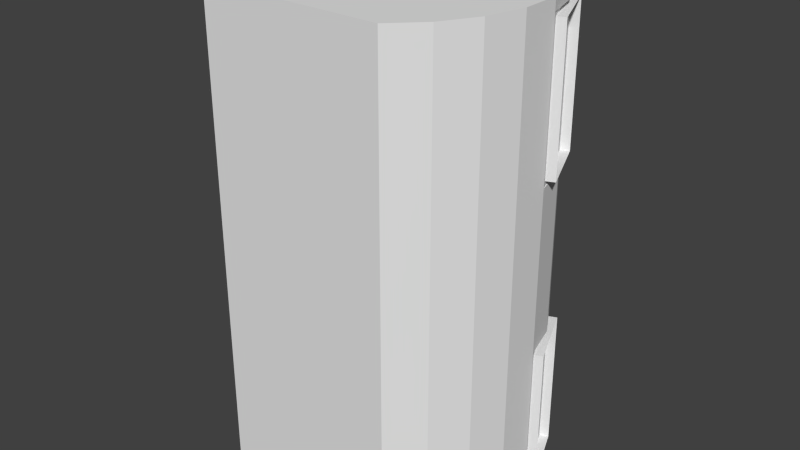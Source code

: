 # Source: mk1_crew_int.blend  (saved by Blender 2.72.0; exported with 4.5.12 LTS)
import bpy
from mathutils import Matrix  # noqa: F401  (used for matrix-valued properties, if any)

bpy.ops.wm.read_factory_settings(use_empty=True)
scene = bpy.context.scene
scene.name = 'Scene'

# ---- collections
col_collection_1 = bpy.data.collections.new('Collection 1'); scene.collection.children.link(col_collection_1)

# ---- world
world_world = bpy.data.worlds.new('World'); scene.world = world_world
world_world.color = (0.05088, 0.05088, 0.05088)
world_world.use_sun_shadow = False
world_world.sun_shadow_jitter_overblur = 0.0
world_world.cycles.sampling_method = 'MANUAL'
world_world.cycles.sample_map_resolution = 256

# ---- meshes
me_windows = bpy.data.meshes.new('Windows')
me_windows.from_pydata([(-0.612, 0.1001, 0.3533), (-0.5035, 0.362, 0.3533), (-0.5035, 0.362, 0.93), (0.5035, 0.362, 0.93), (0.5035, 0.362, 0.3533), (0.612, 0.1001, 0.93), (0.612, 0.1001, 0.3533), (-0.612, 0.1001, 0.93), (0.5035, 0.362, -0.3533), (0.5035, 0.362, -0.93), (0.612, 0.1001, -0.3533), (0.612, 0.1001, -0.93), (-0.612, 0.1001, -0.3533), (-0.612, 0.1001, -0.93), (-0.5035, 0.362, -0.3533), (-0.5035, 0.362, -0.93)], [], [(4, 6, 5, 3), (9, 11, 10, 8), (0, 1, 2, 7), (13, 15, 14, 12)])
_uv = me_windows.uv_layers.new(name='UVMap')
_uv.uv.foreach_set('vector', [0.5207, 0.1004, 0.9913, 0.01519, 0.9913, 0.4031, 0.6229, 0.4883, 0.5207, 0.1004, 0.9913, 0.01519, 0.9913, 0.4031, 0.6229, 0.4883, 0.5207, 0.1004, 0.9913, 0.01519, 0.9913, 0.4031, 0.6229, 0.4883, 0.5207, 0.1004, 0.9913, 0.01519, 0.9913, 0.4031, 0.6229, 0.4883])
me_windows.use_remesh_preserve_volume = False
me_windows.use_remesh_preserve_attributes = False
me_windows.use_mirror_vertex_groups = False
me_windows.update()
me_cylinder = bpy.data.meshes.new('Cylinder')
me_cylinder.from_pydata([(-0.08158, 0.6197, -1.0), (-0.08158, 0.6197, 1.0), (0.08158, 0.6197, -1.0), (0.08158, 0.6197, 1.0), (0.2392, 0.5774, -1.0), (0.2392, 0.5774, 1.0), (0.3805, 0.4958, -1.0), (0.3805, 0.4958, 1.0), (0.4958, 0.3805, -1.0), (0.4958, 0.3805, 1.0), (0.5774, 0.2392, -1.0), (0.5774, 0.2392, 1.0), (0.6197, 0.08158, -1.0), (0.6197, 0.08158, 1.0), (0.6197, -0.08158, -1.0), (0.6197, -0.08158, 1.0), (0.5774, -0.2392, -1.0), (0.5774, -0.2392, 1.0), (0.4958, -0.3805, -1.0), (0.4958, -0.3805, 1.0), (0.3805, -0.4958, -1.0), (0.3805, -0.4958, 1.0), (-0.3805, -0.4958, -1.0), (-0.3805, -0.4958, 1.0), (-0.4958, -0.3805, -1.0), (-0.4958, -0.3805, 1.0), (-0.5774, -0.2392, -1.0), (-0.5774, -0.2392, 1.0), (-0.6197, -0.08158, -1.0), (-0.6197, -0.08158, 1.0), (-0.6197, 0.08158, -1.0), (-0.6197, 0.08158, 1.0), (-0.5774, 0.2392, -1.0), (-0.5774, 0.2392, 1.0), (-0.4958, 0.3805, -1.0), (-0.4958, 0.3805, 1.0), (-0.3805, 0.4958, -1.0), (-0.3805, 0.4958, 1.0), (-0.2392, 0.5774, -1.0), (-0.2392, 0.5774, 1.0), (7.451e-09, 0.6197, -1.0), (7.451e-09, 0.6197, 1.0), (2.086e-07, -0.4958, 1.0), (2.086e-07, -0.4958, -1.0), (0.4958, 0.3805, 0.3333), (0.4958, 0.3805, -0.3333), (0.5774, 0.2392, 0.3333), (0.5774, 0.2392, -0.3333), (0.6197, 0.08158, 0.3333), (0.6197, 0.08158, -0.3333), (-0.612, 0.1001, 0.3533), (-0.6197, 0.08158, -0.3333), (-0.5774, 0.2392, 0.3333), (-0.5774, 0.2392, -0.3333), (-0.5035, 0.362, 0.3533), (-0.4958, 0.3805, -0.3333), (0.4958, 0.3805, 0.95), (0.5774, 0.2392, 0.95), (0.6197, 0.08158, 0.95), (-0.6197, 0.08158, 0.95), (-0.5774, 0.2392, 0.95), (-0.5035, 0.362, 0.93), (0.4958, 0.3805, -0.95), (0.5774, 0.2392, -0.95), (0.6197, 0.08158, -0.95), (-0.6197, 0.08158, -0.95), (-0.5774, 0.2392, -0.95), (-0.4958, 0.3805, -0.95), (0.5035, 0.362, 0.93), (0.5035, 0.362, 0.3533), (-0.6197, 0.08158, 0.3333), (-0.4958, 0.3805, 0.3333), (0.612, 0.1001, 0.93), (0.612, 0.1001, 0.3533), (-0.612, 0.1001, 0.93), (-0.4958, 0.3805, 0.95), (0.5035, 0.362, -0.3533), (0.5035, 0.362, -0.93), (0.612, 0.1001, -0.3533), (0.612, 0.1001, -0.93), (-0.612, 0.1001, -0.3533), (-0.612, 0.1001, -0.93), (-0.5035, 0.362, -0.3533), (-0.5035, 0.362, -0.93), (0.5378, 0.3762, -0.93), (0.6463, 0.1143, -0.93), (0.6463, 0.1143, -0.3533), (0.5378, 0.3762, -0.3533), (-0.6463, 0.1143, -0.93), (-0.5378, 0.3762, -0.93), (-0.5378, 0.3762, -0.3533), (-0.6463, 0.1143, -0.3533), (-0.5378, 0.3762, 0.3533), (-0.5378, 0.3762, 0.93), (-0.6463, 0.1143, 0.93), (-0.6463, 0.1143, 0.3533), (0.5378, 0.3762, 0.3533), (0.6463, 0.1143, 0.3533), (0.6463, 0.1143, 0.93), (0.5378, 0.3762, 0.93), (-0.08158, 0.6197, 0.0), (0.08158, 0.6197, 0.0), (0.2392, 0.5774, 0.0), (0.3805, 0.4958, 0.0), (0.6197, -0.08158, 0.0), (0.5774, -0.2392, 0.0), (0.4958, -0.3805, 0.0), (0.3805, -0.4958, 0.0), (-0.3805, -0.4958, 0.0), (-0.4958, -0.3805, 0.0), (-0.5774, -0.2392, 0.0), (-0.6197, -0.08158, 0.0), (-0.3805, 0.4958, 0.0), (-0.2392, 0.5774, 0.0), (7.451e-09, 0.6197, 0.0), (0.4958, 0.3805, 0.0), (0.5774, 0.2392, 0.0), (0.6197, 0.08158, 0.0), (-0.6197, 0.08158, 0.0), (-0.5774, 0.2392, 0.0), (-0.4958, 0.3805, 0.0), (0.4958, 0.3805, 0.25), (0.5774, 0.2392, 0.25), (0.6197, 0.08158, 0.25), (0.4958, 0.3805, -0.25), (0.5774, 0.2392, -0.25), (0.6197, 0.08158, -0.25), (0.6197, -0.08158, 0.25), (0.5774, -0.2392, 0.25), (0.6197, -0.08158, -0.25), (0.5774, -0.2392, -0.25), (0.4958, -0.3805, 0.25), (0.4958, -0.3805, -0.25)], [], [(114, 101, 3, 41), (101, 102, 5, 3), (102, 103, 7, 5), (103, 115, 121, 44, 56, 9, 7), (56, 57, 11, 9), (57, 58, 13, 11), (117, 104, 127, 123), (104, 105, 128, 127), (105, 106, 131, 128), (106, 107, 21, 19, 131), (108, 109, 25, 23), (109, 110, 27, 25), (110, 111, 29, 27), (111, 118, 70, 59, 31, 29), (59, 60, 33, 31), (60, 75, 35, 33), (120, 112, 37, 35, 75, 71), (40, 43, 20, 18, 16, 14, 12, 10, 8, 6, 4, 2), (113, 100, 1, 39), (112, 113, 39, 37), (1, 41, 42, 23, 25, 27, 29, 31, 33, 35, 37, 39), (42, 21, 107, 20, 43), (100, 114, 41, 1), (23, 42, 43, 22, 108), (0, 38, 36, 34, 32, 30, 28, 26, 24, 22, 43, 40), (41, 3, 5, 7, 9, 11, 13, 15, 17, 19, 21, 42), (121, 122, 46, 44), (122, 123, 48, 46), (118, 119, 52, 70), (119, 120, 71, 52), (8, 10, 63, 62), (10, 12, 64, 63), (30, 32, 66, 65), (32, 34, 67, 66), (69, 68, 56, 44), (54, 50, 70, 71), (72, 73, 48, 58), (50, 74, 59, 70), (74, 61, 75, 59), (61, 54, 71, 75), (77, 76, 45, 62), (73, 69, 44, 48), (78, 79, 64, 49), (81, 80, 51, 65), (68, 72, 58, 56), (82, 83, 67, 55), (80, 82, 55, 51), (83, 81, 65, 67), (76, 78, 49, 45), (79, 77, 62, 64), (79, 85, 84, 77), (78, 86, 85, 79), (76, 87, 86, 78), (77, 84, 87, 76), (83, 89, 88, 81), (82, 90, 89, 83), (80, 91, 90, 82), (81, 88, 91, 80), (61, 93, 92, 54), (74, 94, 93, 61), (50, 95, 94, 74), (54, 92, 95, 50), (73, 97, 96, 69), (72, 98, 97, 73), (68, 99, 98, 72), (69, 96, 99, 68), (63, 64, 62), (66, 67, 65), (47, 45, 49), (53, 51, 55), (46, 48, 44), (52, 71, 70), (60, 59, 75), (57, 56, 58), (40, 2, 101, 114), (2, 4, 102, 101), (4, 6, 103, 102), (6, 8, 62, 45, 124, 115, 103), (12, 14, 129, 126, 49, 64), (14, 16, 130, 129), (16, 18, 132, 130), (18, 20, 107, 106, 132), (22, 24, 109, 108), (24, 26, 110, 109), (26, 28, 111, 110), (28, 30, 65, 51, 118, 111), (34, 36, 112, 120, 55, 67), (38, 0, 100, 113), (36, 38, 113, 112), (0, 40, 114, 100), (124, 125, 116, 115), (125, 126, 117, 116), (51, 53, 119, 118), (53, 55, 120, 119), (115, 116, 122, 121), (116, 117, 123, 122), (45, 47, 125, 124), (47, 49, 126, 125), (123, 127, 15, 13, 58, 48), (127, 128, 17, 15), (126, 129, 104, 117), (129, 130, 105, 104), (128, 131, 19, 17), (130, 132, 106, 105)])
_uv = me_cylinder.uv_layers.new(name='UVMap')
_uv.uv.foreach_set('vector', [0.4222, 0.2797, 0.406, 0.2797, 0.406, 0.479, 0.4222, 0.479, 0.406, 0.2797, 0.3735, 0.2797, 0.3735, 0.479, 0.406, 0.479, 0.3735, 0.2797, 0.341, 0.2797, 0.341, 0.479, 0.3735, 0.479, 0.341, 0.2797, 0.3085, 0.2797, 0.3085, 0.3295, 0.3085, 0.3461, 0.3085, 0.469, 0.3085, 0.479, 0.341, 0.479, 0.3085, 0.469, 0.2759, 0.469, 0.2759, 0.479, 0.3085, 0.479, 0.2759, 0.469, 0.2434, 0.469, 0.2434, 0.479, 0.2759, 0.479, 0.396, 0.4931, 0.448, 0.4931, 0.448, 0.5889, 0.396, 0.5889, 0.448, 0.4931, 0.5001, 0.4931, 0.5, 0.5889, 0.448, 0.5889, 0.5001, 0.4931, 0.5521, 0.4931, 0.5521, 0.5889, 0.5, 0.5889, 0.1459, 0.2797, 0.1134, 0.2797, 0.1134, 0.479, 0.1459, 0.479, 0.1459, 0.3295, 0.1134, 0.2797, 0.1459, 0.2797, 0.1459, 0.479, 0.1134, 0.479, 0.1459, 0.2797, 0.1784, 0.2797, 0.1784, 0.479, 0.1459, 0.479, 0.1784, 0.2797, 0.2109, 0.2797, 0.2109, 0.479, 0.1784, 0.479, 0.2109, 0.2797, 0.2434, 0.2797, 0.2434, 0.3461, 0.2434, 0.469, 0.2434, 0.479, 0.2109, 0.479, 0.2434, 0.469, 0.2759, 0.469, 0.2759, 0.479, 0.2434, 0.479, 0.2759, 0.469, 0.3084, 0.469, 0.3084, 0.479, 0.2759, 0.479, 0.3084, 0.2797, 0.3409, 0.2797, 0.3409, 0.479, 0.3084, 0.479, 0.3084, 0.469, 0.3084, 0.3461, 0.2198, 0.4926, 0.5548, 0.4926, 0.5548, 0.6069, 0.5201, 0.6415, 0.4777, 0.666, 0.4304, 0.6787, 0.3814, 0.6787, 0.3341, 0.666, 0.2917, 0.6415, 0.257, 0.6069, 0.2325, 0.5644, 0.2198, 0.5171, 0.3734, 0.2797, 0.4059, 0.2797, 0.4059, 0.479, 0.3734, 0.479, 0.3409, 0.2797, 0.3734, 0.2797, 0.3734, 0.479, 0.3409, 0.479, 0.2198, 0.517, 0.2198, 0.4925, 0.5548, 0.4925, 0.5548, 0.6067, 0.5201, 0.6414, 0.4777, 0.6659, 0.4304, 0.6785, 0.3814, 0.6785, 0.3341, 0.6659, 0.2916, 0.6414, 0.257, 0.6067, 0.2325, 0.5643, 0.8763, 0.7686, 0.8321, 0.7686, 0.8321, 0.6525, 0.8321, 0.5363, 0.8763, 0.5363, 0.4059, 0.2797, 0.4222, 0.2797, 0.4222, 0.479, 0.4059, 0.479, 0.9205, 0.7686, 0.8763, 0.7686, 0.8763, 0.5363, 0.9205, 0.5363, 0.9205, 0.6525, 0.2196, 0.5172, 0.2323, 0.5646, 0.2568, 0.607, 0.2914, 0.6416, 0.3339, 0.6661, 0.3812, 0.6788, 0.4302, 0.6788, 0.4775, 0.6661, 0.5199, 0.6416, 0.5546, 0.607, 0.5546, 0.4927, 0.2196, 0.4927, 0.2197, 0.4926, 0.2197, 0.5171, 0.2324, 0.5644, 0.2568, 0.6068, 0.2915, 0.6414, 0.3339, 0.6659, 0.3812, 0.6786, 0.4302, 0.6786, 0.4775, 0.6659, 0.52, 0.6414, 0.5546, 0.6068, 0.5546, 0.4926, 0.3085, 0.3295, 0.2759, 0.3295, 0.2759, 0.3461, 0.3085, 0.3461, 0.2759, 0.3295, 0.2434, 0.3295, 0.2434, 0.3461, 0.2759, 0.3461, 0.2434, 0.2797, 0.2759, 0.2797, 0.2759, 0.3461, 0.2434, 0.3461, 0.2759, 0.2797, 0.3084, 0.2797, 0.3084, 0.3461, 0.2759, 0.3461, 0.3084, 0.479, 0.2759, 0.479, 0.2759, 0.469, 0.3084, 0.469, 0.2759, 0.479, 0.2434, 0.479, 0.2434, 0.469, 0.2759, 0.469, 0.2434, 0.479, 0.2759, 0.479, 0.2759, 0.469, 0.2434, 0.469, 0.2759, 0.479, 0.3084, 0.479, 0.3084, 0.469, 0.2759, 0.469, 0.02564, 0.2149, 0.007334, 0.0704, 0.001636, 0.06956, 0.02138, 0.2206, 0.02772, 0.008974, 0.006576, 0.06112, 0.0009755, 0.05962, 0.02582, 0.004001, 0.02541, 0.2149, 0.007104, 0.0704, 0.001406, 0.06956, 0.02115, 0.2206, 0.006576, 0.06112, 0.02452, 0.2153, 0.01992, 0.2214, 0.0009755, 0.05962, 0.02785, 0.009076, 0.00671, 0.06122, 0.001109, 0.05972, 0.02595, 0.004104, 0.00671, 0.06122, 0.02465, 0.2154, 0.02005, 0.2215, 0.001109, 0.05972, 0.02518, 0.2149, 0.006874, 0.0704, 0.001175, 0.06956, 0.02092, 0.2206, 0.007104, 0.0704, 0.02674, 0.008705, 0.02404, 0.003037, 0.001406, 0.06956, 0.02548, 0.2149, 0.007177, 0.0704, 0.001478, 0.06956, 0.02123, 0.2206, 0.007033, 0.07038, 0.02538, 0.2149, 0.02113, 0.2206, 0.001333, 0.06956, 0.007334, 0.0704, 0.02697, 0.008705, 0.02427, 0.003037, 0.001636, 0.06956, 0.006937, 0.07035, 0.02528, 0.2148, 0.02103, 0.2205, 0.001237, 0.06953, 0.02662, 0.008681, 0.006937, 0.07035, 0.001237, 0.06953, 0.02393, 0.00301, 0.02672, 0.008708, 0.007033, 0.07038, 0.001333, 0.06956, 0.02402, 0.003037, 0.006874, 0.0704, 0.02651, 0.008705, 0.02381, 0.003037, 0.001175, 0.06956, 0.007177, 0.0704, 0.02681, 0.008705, 0.02411, 0.003037, 0.001478, 0.06956, 0.007177, 0.0704, 0.01587, 0.07108, 0.03466, 0.01117, 0.02681, 0.008705, 0.02548, 0.2149, 0.03466, 0.2137, 0.01587, 0.07108, 0.007177, 0.0704, 0.006874, 0.0704, 0.01557, 0.07108, 0.03436, 0.01117, 0.02651, 0.008705, 0.02518, 0.2149, 0.03436, 0.2137, 0.01557, 0.07108, 0.006874, 0.0704, 0.02672, 0.008708, 0.03457, 0.01118, 0.01573, 0.07106, 0.007033, 0.07038, 0.006937, 0.07035, 0.01563, 0.07104, 0.03447, 0.2136, 0.02528, 0.2148, 0.02662, 0.008681, 0.03447, 0.01115, 0.01563, 0.07104, 0.006937, 0.07035, 0.007033, 0.07038, 0.01573, 0.07106, 0.03457, 0.2137, 0.02538, 0.2149, 0.00671, 0.06122, 0.0151, 0.06201, 0.03445, 0.2142, 0.02465, 0.2154, 0.02785, 0.009076, 0.03445, 0.01161, 0.0151, 0.06201, 0.00671, 0.06122, 0.006576, 0.06112, 0.01497, 0.06191, 0.03432, 0.2141, 0.02452, 0.2153, 0.02772, 0.008974, 0.03432, 0.01151, 0.01497, 0.06191, 0.006576, 0.06112, 0.007104, 0.0704, 0.0158, 0.07108, 0.03459, 0.01117, 0.02674, 0.008705, 0.02541, 0.2149, 0.03459, 0.2137, 0.0158, 0.07108, 0.007104, 0.0704, 0.007334, 0.0704, 0.01603, 0.07108, 0.03482, 0.01117, 0.02697, 0.008705, 0.02564, 0.2149, 0.03482, 0.2137, 0.01603, 0.07108, 0.007334, 0.0704, 0.4241, 0.002192, 0.3849, 0.007359, 0.4634, 0.007359, 0.4242, 0.002273, 0.4634, 0.00744, 0.3849, 0.00744, 0.4241, 0.002238, 0.4634, 0.007405, 0.3849, 0.007405, 0.4239, 0.002246, 0.3846, 0.007413, 0.4631, 0.007413, 0.4241, 0.002235, 0.3849, 0.007402, 0.4634, 0.007402, 0.4241, 0.002244, 0.4634, 0.007411, 0.3849, 0.007411, 0.424, 0.002222, 0.3847, 0.007389, 0.4632, 0.007389, 0.4241, 0.002241, 0.4634, 0.007408, 0.3849, 0.007408, 0.4222, 0.479, 0.4059, 0.479, 0.4059, 0.2797, 0.4222, 0.2797, 0.4059, 0.479, 0.3734, 0.479, 0.3734, 0.2797, 0.4059, 0.2797, 0.3734, 0.479, 0.3409, 0.479, 0.3409, 0.2797, 0.3734, 0.2797, 0.3409, 0.479, 0.3084, 0.479, 0.3084, 0.469, 0.3084, 0.3462, 0.3084, 0.3295, 0.3084, 0.2797, 0.3409, 0.2797, 0.2434, 0.479, 0.2109, 0.479, 0.2109, 0.3295, 0.2434, 0.3295, 0.2434, 0.3462, 0.2434, 0.469, 0.2109, 0.479, 0.1784, 0.479, 0.1784, 0.3295, 0.2109, 0.3295, 0.1784, 0.479, 0.1459, 0.479, 0.1459, 0.3295, 0.1784, 0.3295, 0.1459, 0.479, 0.1133, 0.479, 0.1133, 0.2797, 0.1459, 0.2797, 0.1459, 0.3295, 0.1133, 0.479, 0.1458, 0.479, 0.1458, 0.2797, 0.1133, 0.2797, 0.1458, 0.479, 0.1783, 0.479, 0.1783, 0.2797, 0.1458, 0.2797, 0.1783, 0.479, 0.2109, 0.479, 0.2109, 0.2797, 0.1783, 0.2797, 0.2109, 0.479, 0.2434, 0.479, 0.2434, 0.469, 0.2434, 0.3462, 0.2434, 0.2797, 0.2109, 0.2797, 0.3084, 0.479, 0.3409, 0.479, 0.3409, 0.2797, 0.3084, 0.2797, 0.3084, 0.3462, 0.3084, 0.469, 0.3734, 0.479, 0.4059, 0.479, 0.4059, 0.2797, 0.3734, 0.2797, 0.3409, 0.479, 0.3734, 0.479, 0.3734, 0.2797, 0.3409, 0.2797, 0.4059, 0.479, 0.4222, 0.479, 0.4222, 0.2797, 0.4059, 0.2797, 0.2919, 0.5891, 0.344, 0.5891, 0.344, 0.4933, 0.2919, 0.4933, 0.344, 0.5891, 0.396, 0.589, 0.396, 0.4933, 0.344, 0.4933, 0.2434, 0.3462, 0.2759, 0.3462, 0.2759, 0.2797, 0.2434, 0.2797, 0.2759, 0.3462, 0.3084, 0.3462, 0.3084, 0.2797, 0.2759, 0.2797, 0.2919, 0.493, 0.344, 0.4931, 0.344, 0.5888, 0.2919, 0.5888, 0.344, 0.4931, 0.396, 0.4931, 0.396, 0.5889, 0.344, 0.5888, 0.3084, 0.3462, 0.2759, 0.3462, 0.2759, 0.3295, 0.3084, 0.3295, 0.2759, 0.3462, 0.2434, 0.3462, 0.2434, 0.3295, 0.2759, 0.3295, 0.2434, 0.3295, 0.2109, 0.3295, 0.2109, 0.479, 0.2434, 0.479, 0.2434, 0.469, 0.2434, 0.3461, 0.2109, 0.3295, 0.1784, 0.3295, 0.1784, 0.479, 0.2109, 0.479, 0.396, 0.589, 0.448, 0.589, 0.448, 0.4932, 0.396, 0.4933, 0.448, 0.589, 0.5001, 0.589, 0.5, 0.4932, 0.448, 0.4932, 0.1784, 0.3295, 0.1459, 0.3295, 0.1459, 0.479, 0.1784, 0.479, 0.5001, 0.589, 0.5521, 0.589, 0.5521, 0.4932, 0.5, 0.4932])
me_cylinder.use_remesh_preserve_volume = False
me_cylinder.use_remesh_preserve_attributes = False
me_cylinder.use_mirror_vertex_groups = False
me_cylinder.update()

# ---- objects
ob_windows = bpy.data.objects.new('Windows', me_windows)
ob_cylinder = bpy.data.objects.new('Cylinder', me_cylinder)

# ---- transforms, parenting, visibility, modifiers, constraints
ob_windows.location = (0.0, 0.0, 0.0)
ob_windows.lineart.crease_threshold = 0.0
ob_cylinder.location = (0.0, 0.0, 0.0)
ob_cylinder.lineart.crease_threshold = 0.0

# ---- collection membership
col_collection_1.objects.link(ob_windows)
col_collection_1.objects.link(ob_cylinder)

# ---- scene / render settings (as saved in the file)
scene.frame_start = 1; scene.frame_end = 250; scene.frame_set(1)
scene.render.engine = 'BLENDER_EEVEE_NEXT'
scene.render.image_settings.color_mode = 'RGB'
scene.render.image_settings.compression = 90
scene.render.resolution_percentage = 50
scene.render.dither_intensity = 0.0
scene.render.bake_margin = 2
scene.render.bake_bias = 0.0
scene.cycles.use_denoising = False
scene.cycles.samples = 10
scene.cycles.sampling_pattern = 'TABULATED_SOBOL'
scene.cycles.light_sampling_threshold = 0.0
scene.cycles.use_adaptive_sampling = False
scene.cycles.use_light_tree = False
scene.cycles.blur_glossy = 0.0
scene.cycles.volume_bounces = 1
scene.cycles.pixel_filter_type = 'GAUSSIAN'
scene.cycles.sample_clamp_indirect = 0.0
scene.view_settings.view_transform = 'Standard'
bpy.context.view_layer.update()

# ---- added for rendering (the .blend has no active camera and no usable light): camera, sun
cam_auto = bpy.data.cameras.new('AutoCamera')
cam_auto.lens = 50.0
cam_auto.sensor_width = 36.0
cam_auto.clip_end = 1000.0
ob_auto_camera = bpy.data.objects.new('AutoCamera', cam_auto)
scene.collection.objects.link(ob_auto_camera)
ob_auto_camera.location = (2.43305, -2.85775, 1.94644)
ob_auto_camera.rotation_euler = (1.09748, -7.21219e-08, 0.694738)
scene.camera = ob_auto_camera
light_auto_sun = bpy.data.lights.new('AutoSun', 'SUN')
light_auto_sun.energy = 3.0
light_auto_sun.angle = 0.0523599
ob_auto_sun = bpy.data.objects.new('AutoSun', light_auto_sun)
scene.collection.objects.link(ob_auto_sun)
ob_auto_sun.rotation_euler = (0.872665, 0.174533, 0.523599)
bpy.context.view_layer.update()
